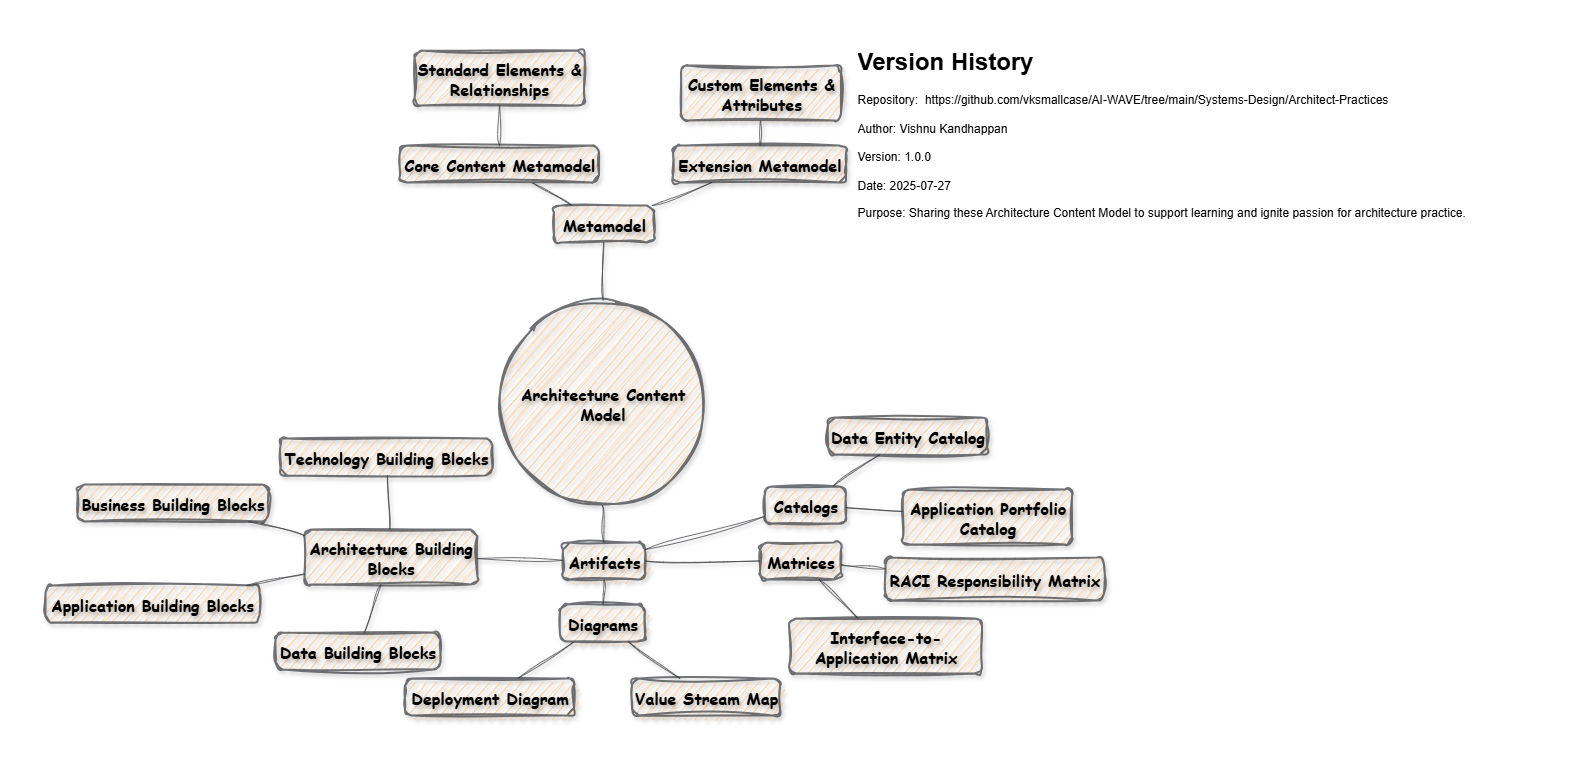

The diagram above was exported from draw.io. Its source (the exported page's mxGraphModel, read from the mxfile embedded in the PNG):
<mxGraphModel dx="1223" dy="613" grid="1" gridSize="10" guides="1" tooltips="1" connect="1" arrows="1" fold="1" page="1" pageScale="1" pageWidth="850" pageHeight="1100" math="0" shadow="0">
  <root>
    <mxCell id="0" />
    <mxCell id="1" parent="0" />
    <mxCell id="Z29fS9EMZGzNiuMr4CY6-1" value="Architecture Content Model" style="ellipse;aspect=fixed;strokeWidth=2;whiteSpace=wrap;fillColor=#ffcc99;strokeColor=#36393d;opacity=70;sketch=1;curveFitting=1;jiggle=2;shadow=1;labelBackgroundColor=none;labelBorderColor=none;textShadow=1;fontSize=16;fontStyle=1;fontFamily=Comic Sans MS;" vertex="1" parent="1">
      <mxGeometry x="754.5" y="770" width="205" height="205" as="geometry" />
    </mxCell>
    <mxCell id="Z29fS9EMZGzNiuMr4CY6-2" value="Metamodel" style="rounded=1;absoluteArcSize=1;arcSize=14;whiteSpace=wrap;strokeWidth=2;fillColor=#ffcc99;strokeColor=#36393d;opacity=70;sketch=1;curveFitting=1;jiggle=2;shadow=1;labelBackgroundColor=none;labelBorderColor=none;textShadow=1;fontSize=16;fontStyle=1;fontFamily=Comic Sans MS;" vertex="1" parent="1">
      <mxGeometry x="808.5" y="675" width="100" height="37" as="geometry" />
    </mxCell>
    <mxCell id="Z29fS9EMZGzNiuMr4CY6-3" value="Core Content Metamodel" style="rounded=1;absoluteArcSize=1;arcSize=14;whiteSpace=wrap;strokeWidth=2;fillColor=#ffcc99;strokeColor=#36393d;opacity=70;sketch=1;curveFitting=1;jiggle=2;shadow=1;labelBackgroundColor=none;labelBorderColor=none;textShadow=1;fontSize=16;fontStyle=1;fontFamily=Comic Sans MS;" vertex="1" parent="1">
      <mxGeometry x="654.5" y="615" width="199" height="37" as="geometry" />
    </mxCell>
    <mxCell id="Z29fS9EMZGzNiuMr4CY6-4" value="Standard Elements &amp; Relationships" style="rounded=1;absoluteArcSize=1;arcSize=14;whiteSpace=wrap;strokeWidth=2;fillColor=#ffcc99;strokeColor=#36393d;opacity=70;sketch=1;curveFitting=1;jiggle=2;shadow=1;labelBackgroundColor=none;labelBorderColor=none;textShadow=1;fontSize=16;fontStyle=1;fontFamily=Comic Sans MS;" vertex="1" parent="1">
      <mxGeometry x="669" y="520" width="170" height="55" as="geometry" />
    </mxCell>
    <mxCell id="Z29fS9EMZGzNiuMr4CY6-5" value="Extension Metamodel" style="rounded=1;absoluteArcSize=1;arcSize=14;whiteSpace=wrap;strokeWidth=2;fillColor=#ffcc99;strokeColor=#36393d;opacity=70;sketch=1;curveFitting=1;jiggle=2;shadow=1;labelBackgroundColor=none;labelBorderColor=none;textShadow=1;fontSize=16;fontStyle=1;fontFamily=Comic Sans MS;" vertex="1" parent="1">
      <mxGeometry x="927.5" y="615" width="173" height="37" as="geometry" />
    </mxCell>
    <mxCell id="Z29fS9EMZGzNiuMr4CY6-6" value="Custom Elements &amp; Attributes" style="rounded=1;absoluteArcSize=1;arcSize=14;whiteSpace=wrap;strokeWidth=2;fillColor=#ffcc99;strokeColor=#36393d;opacity=70;sketch=1;curveFitting=1;jiggle=2;shadow=1;labelBackgroundColor=none;labelBorderColor=none;textShadow=1;fontSize=16;fontStyle=1;fontFamily=Comic Sans MS;" vertex="1" parent="1">
      <mxGeometry x="935.5" y="535" width="160" height="55" as="geometry" />
    </mxCell>
    <mxCell id="Z29fS9EMZGzNiuMr4CY6-7" value="Artifacts" style="rounded=1;absoluteArcSize=1;arcSize=14;whiteSpace=wrap;strokeWidth=2;fillColor=#ffcc99;strokeColor=#36393d;opacity=70;sketch=1;curveFitting=1;jiggle=2;shadow=1;labelBackgroundColor=none;labelBorderColor=none;textShadow=1;fontSize=16;fontStyle=1;fontFamily=Comic Sans MS;" vertex="1" parent="1">
      <mxGeometry x="817.5" y="1012" width="82" height="37" as="geometry" />
    </mxCell>
    <mxCell id="Z29fS9EMZGzNiuMr4CY6-8" value="Catalogs" style="rounded=1;absoluteArcSize=1;arcSize=14;whiteSpace=wrap;strokeWidth=2;fillColor=#ffcc99;strokeColor=#36393d;opacity=70;sketch=1;curveFitting=1;jiggle=2;shadow=1;labelBackgroundColor=none;labelBorderColor=none;textShadow=1;fontSize=16;fontStyle=1;fontFamily=Comic Sans MS;" vertex="1" parent="1">
      <mxGeometry x="1019.5" y="956" width="81" height="37" as="geometry" />
    </mxCell>
    <mxCell id="Z29fS9EMZGzNiuMr4CY6-9" value="Application Portfolio Catalog" style="rounded=1;absoluteArcSize=1;arcSize=14;whiteSpace=wrap;strokeWidth=2;fillColor=#ffcc99;strokeColor=#36393d;opacity=70;sketch=1;curveFitting=1;jiggle=2;shadow=1;labelBackgroundColor=none;labelBorderColor=none;textShadow=1;fontSize=16;fontStyle=1;fontFamily=Comic Sans MS;" vertex="1" parent="1">
      <mxGeometry x="1157.5" y="959" width="169" height="55" as="geometry" />
    </mxCell>
    <mxCell id="Z29fS9EMZGzNiuMr4CY6-10" value="Data Entity Catalog" style="rounded=1;absoluteArcSize=1;arcSize=14;whiteSpace=wrap;strokeWidth=2;fillColor=#ffcc99;strokeColor=#36393d;opacity=70;sketch=1;curveFitting=1;jiggle=2;shadow=1;labelBackgroundColor=none;labelBorderColor=none;textShadow=1;fontSize=16;fontStyle=1;fontFamily=Comic Sans MS;" vertex="1" parent="1">
      <mxGeometry x="1082.5" y="887" width="159" height="37" as="geometry" />
    </mxCell>
    <mxCell id="Z29fS9EMZGzNiuMr4CY6-11" value="Matrices" style="rounded=1;absoluteArcSize=1;arcSize=14;whiteSpace=wrap;strokeWidth=2;fillColor=#ffcc99;strokeColor=#36393d;opacity=70;sketch=1;curveFitting=1;jiggle=2;shadow=1;labelBackgroundColor=none;labelBorderColor=none;textShadow=1;fontSize=16;fontStyle=1;fontFamily=Comic Sans MS;" vertex="1" parent="1">
      <mxGeometry x="1014.5" y="1012" width="81" height="37" as="geometry" />
    </mxCell>
    <mxCell id="Z29fS9EMZGzNiuMr4CY6-12" value="Interface-to-Application Matrix" style="rounded=1;absoluteArcSize=1;arcSize=14;whiteSpace=wrap;strokeWidth=2;fillColor=#ffcc99;strokeColor=#36393d;opacity=70;sketch=1;curveFitting=1;jiggle=2;shadow=1;labelBackgroundColor=none;labelBorderColor=none;textShadow=1;fontSize=16;fontStyle=1;fontFamily=Comic Sans MS;" vertex="1" parent="1">
      <mxGeometry x="1043.5" y="1088" width="193" height="55" as="geometry" />
    </mxCell>
    <mxCell id="Z29fS9EMZGzNiuMr4CY6-13" value="RACI Responsibility Matrix" style="rounded=1;absoluteArcSize=1;arcSize=14;whiteSpace=wrap;strokeWidth=2;fillColor=#ffcc99;strokeColor=#36393d;opacity=70;sketch=1;curveFitting=1;jiggle=2;shadow=1;labelBackgroundColor=none;labelBorderColor=none;textShadow=1;fontSize=16;fontStyle=1;fontFamily=Comic Sans MS;" vertex="1" parent="1">
      <mxGeometry x="1140" y="1027" width="218.5" height="43" as="geometry" />
    </mxCell>
    <mxCell id="Z29fS9EMZGzNiuMr4CY6-14" value="Diagrams" style="rounded=1;absoluteArcSize=1;arcSize=14;whiteSpace=wrap;strokeWidth=2;fillColor=#ffcc99;strokeColor=#36393d;opacity=70;sketch=1;curveFitting=1;jiggle=2;shadow=1;labelBackgroundColor=none;labelBorderColor=none;textShadow=1;fontSize=16;fontStyle=1;fontFamily=Comic Sans MS;" vertex="1" parent="1">
      <mxGeometry x="814.5" y="1074" width="85" height="37" as="geometry" />
    </mxCell>
    <mxCell id="Z29fS9EMZGzNiuMr4CY6-15" value="Value Stream Map" style="rounded=1;absoluteArcSize=1;arcSize=14;whiteSpace=wrap;strokeWidth=2;fillColor=#ffcc99;strokeColor=#36393d;opacity=70;sketch=1;curveFitting=1;jiggle=2;shadow=1;labelBackgroundColor=none;labelBorderColor=none;textShadow=1;fontSize=16;fontStyle=1;fontFamily=Comic Sans MS;" vertex="1" parent="1">
      <mxGeometry x="886.5" y="1148" width="148" height="37" as="geometry" />
    </mxCell>
    <mxCell id="Z29fS9EMZGzNiuMr4CY6-16" value="Deployment Diagram" style="rounded=1;absoluteArcSize=1;arcSize=14;whiteSpace=wrap;strokeWidth=2;fillColor=#ffcc99;strokeColor=#36393d;opacity=70;sketch=1;curveFitting=1;jiggle=2;shadow=1;labelBackgroundColor=none;labelBorderColor=none;textShadow=1;fontSize=16;fontStyle=1;fontFamily=Comic Sans MS;" vertex="1" parent="1">
      <mxGeometry x="659.5" y="1148" width="169" height="37" as="geometry" />
    </mxCell>
    <mxCell id="Z29fS9EMZGzNiuMr4CY6-17" value="Architecture Building Blocks" style="rounded=1;absoluteArcSize=1;arcSize=14;whiteSpace=wrap;strokeWidth=2;fillColor=#ffcc99;strokeColor=#36393d;opacity=70;sketch=1;curveFitting=1;jiggle=2;shadow=1;labelBackgroundColor=none;labelBorderColor=none;textShadow=1;fontSize=16;fontStyle=1;fontFamily=Comic Sans MS;" vertex="1" parent="1">
      <mxGeometry x="559" y="999" width="173" height="55" as="geometry" />
    </mxCell>
    <mxCell id="Z29fS9EMZGzNiuMr4CY6-18" value="Business Building Blocks" style="rounded=1;absoluteArcSize=1;arcSize=14;whiteSpace=wrap;strokeWidth=2;fillColor=#ffcc99;strokeColor=#36393d;opacity=70;sketch=1;curveFitting=1;jiggle=2;shadow=1;labelBackgroundColor=none;labelBorderColor=none;textShadow=1;fontSize=16;fontStyle=1;fontFamily=Comic Sans MS;" vertex="1" parent="1">
      <mxGeometry x="332" y="954" width="191" height="37" as="geometry" />
    </mxCell>
    <mxCell id="Z29fS9EMZGzNiuMr4CY6-19" value="Application Building Blocks" style="rounded=1;absoluteArcSize=1;arcSize=14;whiteSpace=wrap;strokeWidth=2;fillColor=#ffcc99;strokeColor=#36393d;opacity=70;sketch=1;curveFitting=1;jiggle=2;shadow=1;labelBackgroundColor=none;labelBorderColor=none;textShadow=1;fontSize=16;fontStyle=1;fontFamily=Comic Sans MS;" vertex="1" parent="1">
      <mxGeometry x="300" y="1055" width="214" height="37" as="geometry" />
    </mxCell>
    <mxCell id="Z29fS9EMZGzNiuMr4CY6-20" value="Data Building Blocks" style="rounded=1;absoluteArcSize=1;arcSize=14;whiteSpace=wrap;strokeWidth=2;fillColor=#ffcc99;strokeColor=#36393d;opacity=70;sketch=1;curveFitting=1;jiggle=2;shadow=1;labelBackgroundColor=none;labelBorderColor=none;textShadow=1;fontSize=16;fontStyle=1;fontFamily=Comic Sans MS;" vertex="1" parent="1">
      <mxGeometry x="530" y="1102" width="165" height="37" as="geometry" />
    </mxCell>
    <mxCell id="Z29fS9EMZGzNiuMr4CY6-21" value="Technology Building Blocks" style="rounded=1;absoluteArcSize=1;arcSize=14;whiteSpace=wrap;strokeWidth=2;fillColor=#ffcc99;strokeColor=#36393d;opacity=70;sketch=1;curveFitting=1;jiggle=2;shadow=1;labelBackgroundColor=none;labelBorderColor=none;textShadow=1;fontSize=16;fontStyle=1;fontFamily=Comic Sans MS;" vertex="1" parent="1">
      <mxGeometry x="535" y="908" width="212" height="37" as="geometry" />
    </mxCell>
    <mxCell id="Z29fS9EMZGzNiuMr4CY6-22" style="endArrow=none;rounded=0;fillColor=#ffcc99;strokeColor=#36393d;opacity=70;sketch=1;curveFitting=1;jiggle=2;shadow=1;labelBackgroundColor=none;labelBorderColor=none;textShadow=1;fontSize=16;fontStyle=1;fontFamily=Comic Sans MS;" edge="1" parent="1" source="Z29fS9EMZGzNiuMr4CY6-1" target="Z29fS9EMZGzNiuMr4CY6-2">
      <mxGeometry relative="1" as="geometry" />
    </mxCell>
    <mxCell id="Z29fS9EMZGzNiuMr4CY6-23" style="endArrow=none;rounded=0;fillColor=#ffcc99;strokeColor=#36393d;opacity=70;sketch=1;curveFitting=1;jiggle=2;shadow=1;labelBackgroundColor=none;labelBorderColor=none;textShadow=1;fontSize=16;fontStyle=1;fontFamily=Comic Sans MS;" edge="1" parent="1" source="Z29fS9EMZGzNiuMr4CY6-1" target="Z29fS9EMZGzNiuMr4CY6-7">
      <mxGeometry relative="1" as="geometry" />
    </mxCell>
    <mxCell id="Z29fS9EMZGzNiuMr4CY6-24" style="endArrow=none;rounded=0;fillColor=#ffcc99;strokeColor=#36393d;opacity=70;sketch=1;curveFitting=1;jiggle=2;shadow=1;labelBackgroundColor=none;labelBorderColor=none;textShadow=1;fontSize=16;fontStyle=1;fontFamily=Comic Sans MS;" edge="1" parent="1" source="Z29fS9EMZGzNiuMr4CY6-2" target="Z29fS9EMZGzNiuMr4CY6-3">
      <mxGeometry relative="1" as="geometry" />
    </mxCell>
    <mxCell id="Z29fS9EMZGzNiuMr4CY6-25" style="endArrow=none;rounded=0;fillColor=#ffcc99;strokeColor=#36393d;opacity=70;sketch=1;curveFitting=1;jiggle=2;shadow=1;labelBackgroundColor=none;labelBorderColor=none;textShadow=1;fontSize=16;fontStyle=1;fontFamily=Comic Sans MS;" edge="1" parent="1" source="Z29fS9EMZGzNiuMr4CY6-2" target="Z29fS9EMZGzNiuMr4CY6-5">
      <mxGeometry relative="1" as="geometry" />
    </mxCell>
    <mxCell id="Z29fS9EMZGzNiuMr4CY6-26" style="endArrow=none;rounded=0;fillColor=#ffcc99;strokeColor=#36393d;opacity=70;sketch=1;curveFitting=1;jiggle=2;shadow=1;labelBackgroundColor=none;labelBorderColor=none;textShadow=1;fontSize=16;fontStyle=1;fontFamily=Comic Sans MS;" edge="1" parent="1" source="Z29fS9EMZGzNiuMr4CY6-3" target="Z29fS9EMZGzNiuMr4CY6-4">
      <mxGeometry relative="1" as="geometry" />
    </mxCell>
    <mxCell id="Z29fS9EMZGzNiuMr4CY6-27" style="endArrow=none;rounded=0;fillColor=#ffcc99;strokeColor=#36393d;opacity=70;sketch=1;curveFitting=1;jiggle=2;shadow=1;labelBackgroundColor=none;labelBorderColor=none;textShadow=1;fontSize=16;fontStyle=1;fontFamily=Comic Sans MS;" edge="1" parent="1" source="Z29fS9EMZGzNiuMr4CY6-5" target="Z29fS9EMZGzNiuMr4CY6-6">
      <mxGeometry relative="1" as="geometry" />
    </mxCell>
    <mxCell id="Z29fS9EMZGzNiuMr4CY6-28" style="endArrow=none;rounded=0;fillColor=#ffcc99;strokeColor=#36393d;opacity=70;sketch=1;curveFitting=1;jiggle=2;shadow=1;labelBackgroundColor=none;labelBorderColor=none;textShadow=1;fontSize=16;fontStyle=1;fontFamily=Comic Sans MS;" edge="1" parent="1" source="Z29fS9EMZGzNiuMr4CY6-7" target="Z29fS9EMZGzNiuMr4CY6-8">
      <mxGeometry relative="1" as="geometry" />
    </mxCell>
    <mxCell id="Z29fS9EMZGzNiuMr4CY6-29" style="endArrow=none;rounded=0;fillColor=#ffcc99;strokeColor=#36393d;opacity=70;sketch=1;curveFitting=1;jiggle=2;shadow=1;labelBackgroundColor=none;labelBorderColor=none;textShadow=1;fontSize=16;fontStyle=1;fontFamily=Comic Sans MS;" edge="1" parent="1" source="Z29fS9EMZGzNiuMr4CY6-7" target="Z29fS9EMZGzNiuMr4CY6-11">
      <mxGeometry relative="1" as="geometry" />
    </mxCell>
    <mxCell id="Z29fS9EMZGzNiuMr4CY6-30" style="endArrow=none;rounded=0;fillColor=#ffcc99;strokeColor=#36393d;opacity=70;sketch=1;curveFitting=1;jiggle=2;shadow=1;labelBackgroundColor=none;labelBorderColor=none;textShadow=1;fontSize=16;fontStyle=1;fontFamily=Comic Sans MS;" edge="1" parent="1" source="Z29fS9EMZGzNiuMr4CY6-7" target="Z29fS9EMZGzNiuMr4CY6-14">
      <mxGeometry relative="1" as="geometry" />
    </mxCell>
    <mxCell id="Z29fS9EMZGzNiuMr4CY6-31" style="endArrow=none;rounded=0;fillColor=#ffcc99;strokeColor=#36393d;opacity=70;sketch=1;curveFitting=1;jiggle=2;shadow=1;labelBackgroundColor=none;labelBorderColor=none;textShadow=1;fontSize=16;fontStyle=1;fontFamily=Comic Sans MS;" edge="1" parent="1" source="Z29fS9EMZGzNiuMr4CY6-7" target="Z29fS9EMZGzNiuMr4CY6-17">
      <mxGeometry relative="1" as="geometry" />
    </mxCell>
    <mxCell id="Z29fS9EMZGzNiuMr4CY6-32" style="endArrow=none;rounded=0;fillColor=#ffcc99;strokeColor=#36393d;opacity=70;sketch=1;curveFitting=1;jiggle=2;shadow=1;labelBackgroundColor=none;labelBorderColor=none;textShadow=1;fontSize=16;fontStyle=1;fontFamily=Comic Sans MS;" edge="1" parent="1" source="Z29fS9EMZGzNiuMr4CY6-8" target="Z29fS9EMZGzNiuMr4CY6-9">
      <mxGeometry relative="1" as="geometry" />
    </mxCell>
    <mxCell id="Z29fS9EMZGzNiuMr4CY6-33" style="endArrow=none;rounded=0;fillColor=#ffcc99;strokeColor=#36393d;opacity=70;sketch=1;curveFitting=1;jiggle=2;shadow=1;labelBackgroundColor=none;labelBorderColor=none;textShadow=1;fontSize=16;fontStyle=1;fontFamily=Comic Sans MS;" edge="1" parent="1" source="Z29fS9EMZGzNiuMr4CY6-8" target="Z29fS9EMZGzNiuMr4CY6-10">
      <mxGeometry relative="1" as="geometry" />
    </mxCell>
    <mxCell id="Z29fS9EMZGzNiuMr4CY6-34" style="endArrow=none;rounded=0;fillColor=#ffcc99;strokeColor=#36393d;opacity=70;sketch=1;curveFitting=1;jiggle=2;shadow=1;labelBackgroundColor=none;labelBorderColor=none;textShadow=1;fontSize=16;fontStyle=1;fontFamily=Comic Sans MS;" edge="1" parent="1" source="Z29fS9EMZGzNiuMr4CY6-11" target="Z29fS9EMZGzNiuMr4CY6-12">
      <mxGeometry relative="1" as="geometry" />
    </mxCell>
    <mxCell id="Z29fS9EMZGzNiuMr4CY6-35" style="endArrow=none;rounded=0;fillColor=#ffcc99;strokeColor=#36393d;opacity=70;sketch=1;curveFitting=1;jiggle=2;shadow=1;labelBackgroundColor=none;labelBorderColor=none;textShadow=1;fontSize=16;fontStyle=1;fontFamily=Comic Sans MS;" edge="1" parent="1" source="Z29fS9EMZGzNiuMr4CY6-11" target="Z29fS9EMZGzNiuMr4CY6-13">
      <mxGeometry relative="1" as="geometry" />
    </mxCell>
    <mxCell id="Z29fS9EMZGzNiuMr4CY6-36" style="endArrow=none;rounded=0;fillColor=#ffcc99;strokeColor=#36393d;opacity=70;sketch=1;curveFitting=1;jiggle=2;shadow=1;labelBackgroundColor=none;labelBorderColor=none;textShadow=1;fontSize=16;fontStyle=1;fontFamily=Comic Sans MS;" edge="1" parent="1" source="Z29fS9EMZGzNiuMr4CY6-14" target="Z29fS9EMZGzNiuMr4CY6-15">
      <mxGeometry relative="1" as="geometry" />
    </mxCell>
    <mxCell id="Z29fS9EMZGzNiuMr4CY6-37" style="endArrow=none;rounded=0;fillColor=#ffcc99;strokeColor=#36393d;opacity=70;sketch=1;curveFitting=1;jiggle=2;shadow=1;labelBackgroundColor=none;labelBorderColor=none;textShadow=1;fontSize=16;fontStyle=1;fontFamily=Comic Sans MS;" edge="1" parent="1" source="Z29fS9EMZGzNiuMr4CY6-14" target="Z29fS9EMZGzNiuMr4CY6-16">
      <mxGeometry relative="1" as="geometry" />
    </mxCell>
    <mxCell id="Z29fS9EMZGzNiuMr4CY6-38" style="endArrow=none;rounded=0;fillColor=#ffcc99;strokeColor=#36393d;opacity=70;sketch=1;curveFitting=1;jiggle=2;shadow=1;labelBackgroundColor=none;labelBorderColor=none;textShadow=1;fontSize=16;fontStyle=1;fontFamily=Comic Sans MS;" edge="1" parent="1" source="Z29fS9EMZGzNiuMr4CY6-17" target="Z29fS9EMZGzNiuMr4CY6-18">
      <mxGeometry relative="1" as="geometry" />
    </mxCell>
    <mxCell id="Z29fS9EMZGzNiuMr4CY6-39" style="endArrow=none;rounded=0;fillColor=#ffcc99;strokeColor=#36393d;opacity=70;sketch=1;curveFitting=1;jiggle=2;shadow=1;labelBackgroundColor=none;labelBorderColor=none;textShadow=1;fontSize=16;fontStyle=1;fontFamily=Comic Sans MS;" edge="1" parent="1" source="Z29fS9EMZGzNiuMr4CY6-17" target="Z29fS9EMZGzNiuMr4CY6-19">
      <mxGeometry relative="1" as="geometry" />
    </mxCell>
    <mxCell id="Z29fS9EMZGzNiuMr4CY6-40" style="endArrow=none;rounded=0;fillColor=#ffcc99;strokeColor=#36393d;opacity=70;sketch=1;curveFitting=1;jiggle=2;shadow=1;labelBackgroundColor=none;labelBorderColor=none;textShadow=1;fontSize=16;fontStyle=1;fontFamily=Comic Sans MS;" edge="1" parent="1" source="Z29fS9EMZGzNiuMr4CY6-17" target="Z29fS9EMZGzNiuMr4CY6-20">
      <mxGeometry relative="1" as="geometry" />
    </mxCell>
    <mxCell id="Z29fS9EMZGzNiuMr4CY6-41" style="endArrow=none;rounded=0;fillColor=#ffcc99;strokeColor=#36393d;opacity=70;sketch=1;curveFitting=1;jiggle=2;shadow=1;labelBackgroundColor=none;labelBorderColor=none;textShadow=1;fontSize=16;fontStyle=1;fontFamily=Comic Sans MS;" edge="1" parent="1" source="Z29fS9EMZGzNiuMr4CY6-17" target="Z29fS9EMZGzNiuMr4CY6-21">
      <mxGeometry relative="1" as="geometry" />
    </mxCell>
    <mxCell id="NDXhoTcrUdgt_ni-5hmX-1" value="&lt;h1 style=&quot;margin-top: 0px;&quot;&gt;Version History&lt;/h1&gt;&lt;p&gt;&lt;font style=&quot;color: rgb(0, 0, 0);&quot;&gt;Repository:&amp;nbsp;&lt;/font&gt;&lt;font style=&quot;color: rgb(0, 0, 0);&quot;&gt; &lt;/font&gt;https://github.com/vksmallcase/AI-WAVE/tree/main/Systems-Design/Architect-Practices&lt;br&gt;&lt;span style=&quot;color: light-dark(rgb(0, 0, 0), rgb(255, 255, 255));&quot;&gt;&lt;br&gt;Author: Vishnu Kandhappan&lt;br&gt;&lt;/span&gt;&lt;span style=&quot;color: light-dark(rgb(0, 0, 0), rgb(255, 255, 255));&quot;&gt;&lt;br&gt;Version: 1.0.0&lt;br&gt;&lt;/span&gt;&lt;span style=&quot;color: light-dark(rgb(0, 0, 0), rgb(255, 255, 255));&quot;&gt;&lt;br&gt;Date: 2025-07-27&lt;/span&gt;&lt;span style=&quot;color: light-dark(rgb(0, 0, 0), rgb(255, 255, 255));&quot;&gt;&lt;br&gt;&lt;/span&gt;&lt;/p&gt;&lt;p&gt;&lt;span style=&quot;color: light-dark(rgb(0, 0, 0), rgb(255, 255, 255));&quot;&gt;Purpose: Sharing these Architecture Content Model to support learning and ignite passion for architecture practice.&lt;/span&gt;&lt;/p&gt;" style="text;html=1;whiteSpace=wrap;overflow=hidden;rounded=0;labelBackgroundColor=none;labelBorderColor=none;" vertex="1" parent="1">
      <mxGeometry x="1110" y="510" width="700" height="267" as="geometry" />
    </mxCell>
  </root>
</mxGraphModel>